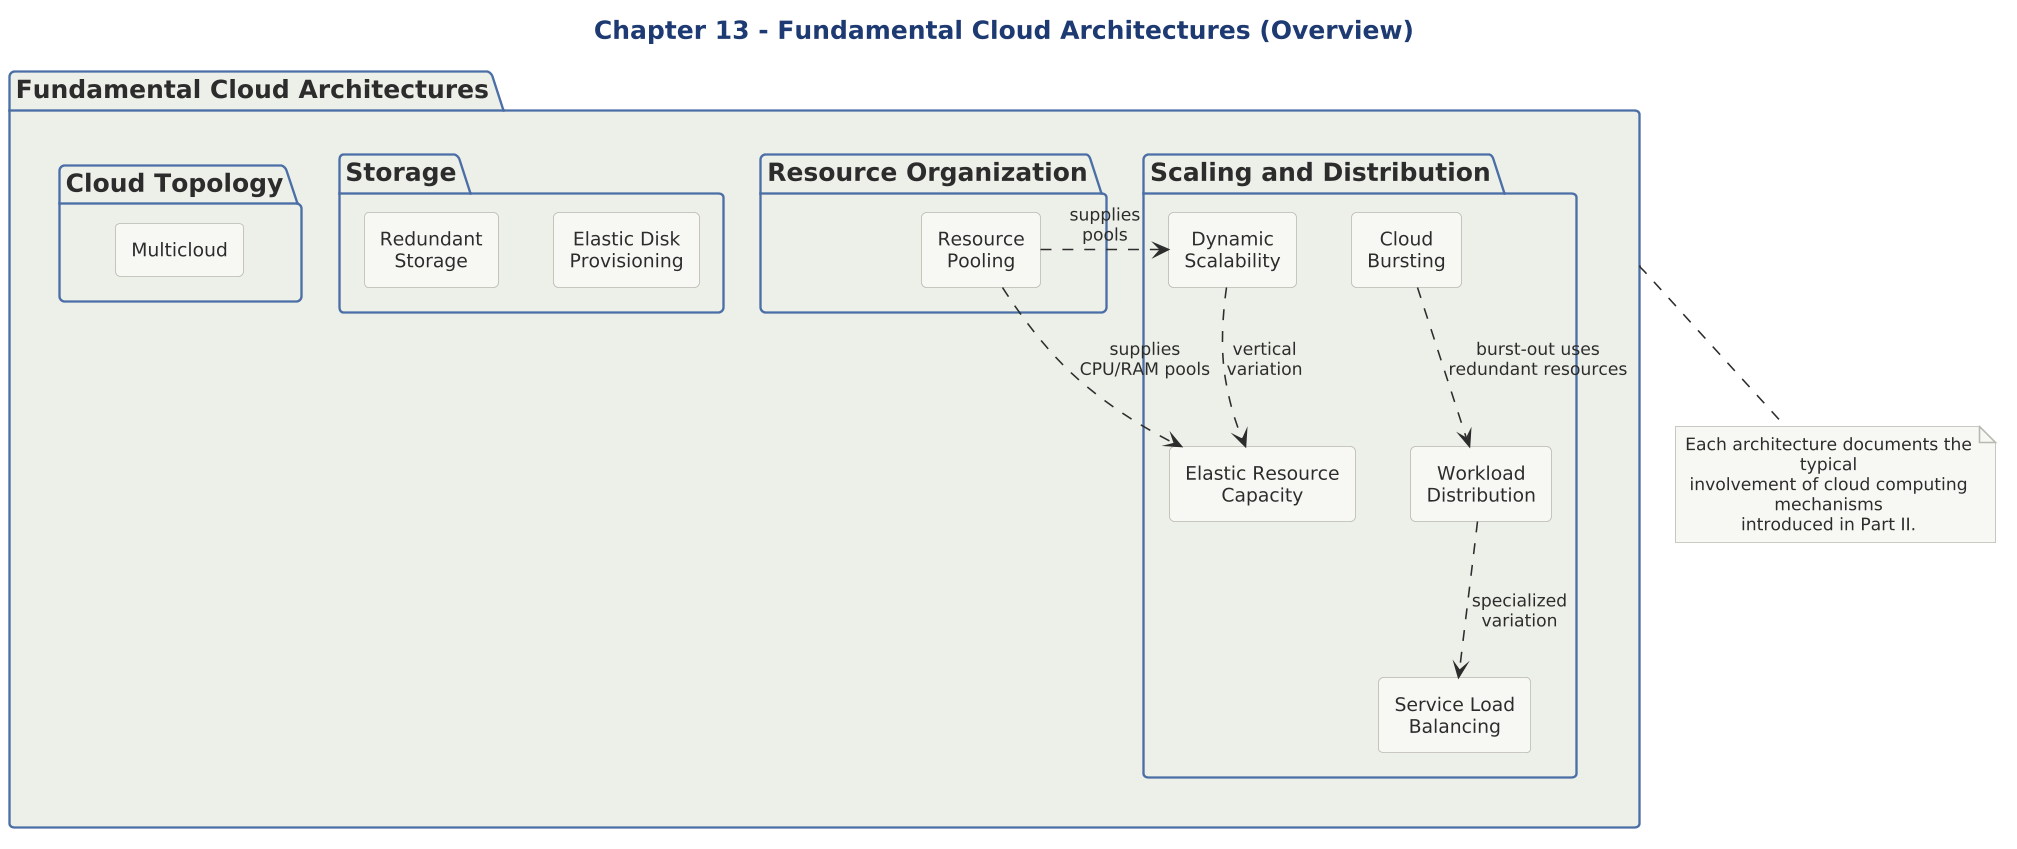

The diagram above was rendered by PlantUML. Its source (embedded in the PNG):
@startuml

scale 1.5625



title Chapter 13 - Fundamental Cloud Architectures (Overview)

!include ../../../../../../tooling/styles/plantuml/structural/package-diagram-style.iuml

package "Fundamental Cloud Architectures" as FCA {

  package "Scaling and Distribution" as SD {
    rectangle "Workload\nDistribution" as WD
    rectangle "Dynamic\nScalability" as DS
    rectangle "Elastic Resource\nCapacity" as ERC
    rectangle "Service Load\nBalancing" as SLB
    rectangle "Cloud\nBursting" as CB
  }

  package "Resource Organization" as RO {
    rectangle "Resource\nPooling" as RP
  }

  package "Storage" as ST {
    rectangle "Elastic Disk\nProvisioning" as EDP
    rectangle "Redundant\nStorage" as RS
  }

  package "Cloud Topology" as CT {
    rectangle "Multicloud" as MC
  }
}

WD .down.> SLB : specialized\nvariation
DS .down.> ERC : vertical\nvariation
RP .right.> DS : supplies\npools
RP .right.> ERC : supplies\nCPU/RAM pools
CB .down.> WD : burst-out uses\nredundant resources

note bottom of FCA
  Each architecture documents the typical
  involvement of cloud computing mechanisms
  introduced in Part II.
end note

@enduml